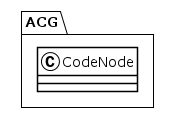

The diagram above was rendered by PlantUML. Its source (embedded in the PNG):
@startuml
!theme plain
package ACG {
class CodeNode {
}
}
@enduml